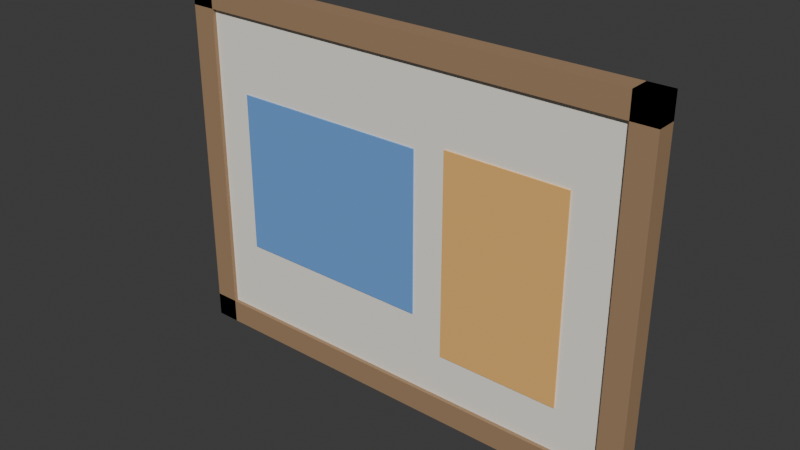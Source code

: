 # Source: ARTE_QuadroGrande_v01.blend  (saved by Blender 4.2.66; exported with 4.5.12 LTS)
import bpy
from mathutils import Matrix  # noqa: F401  (used for matrix-valued properties, if any)

bpy.ops.wm.read_factory_settings(use_empty=True)
scene = bpy.context.scene
scene.name = 'Scene'

# ---- collections
col_collection = bpy.data.collections.new('Collection'); scene.collection.children.link(col_collection)
col_arte_quadrogrande_v01 = bpy.data.collections.new('ARTE_QuadroGrande_v01'); scene.collection.children.link(col_arte_quadrogrande_v01)

# ---- materials (node trees are filled in below, after node groups)
mat_polyroom_pbr = bpy.data.materials.new('Polyroom_PBR')

# ---- material node trees
mat_polyroom_pbr.use_nodes = True; mat_polyroom_pbr.node_tree.nodes.clear()
_N = mat_polyroom_pbr.node_tree.nodes; _L = mat_polyroom_pbr.node_tree.links
n0 = _N.new('ShaderNodeBsdfPrincipled'); n0.name = 'Principled BSDF'; n0.location = (0, 0)
n0.inputs[2].default_value = 0.8
n1 = _N.new('ShaderNodeOutputMaterial'); n1.name = 'Material Output'; n1.location = (300, 0)
n2 = _N.new('ShaderNodeVertexColor'); n2.name = 'Color Attribute'; n2.location = (-300, 0)
n2.layer_name = 'Color'
_L.new(n0.outputs[0], n1.inputs[0])
_L.new(n2.outputs[0], n0.inputs[0])
n1.is_active_output = True

# ---- world
world_world = bpy.data.worlds.new('World'); scene.world = world_world
world_world.use_nodes = True; world_world.node_tree.nodes.clear()
_N = world_world.node_tree.nodes; _L = world_world.node_tree.links
n0 = _N.new('ShaderNodeOutputWorld'); n0.name = 'World Output'; n0.location = (300, 300)
n1 = _N.new('ShaderNodeBackground'); n1.name = 'Background'; n1.location = (10, 300)
n1.inputs[0].default_value = (0.05088, 0.05088, 0.05088, 1.0)
_L.new(n1.outputs[0], n0.inputs[0])
n0.is_active_output = True
world_world.color = (0.05088, 0.05088, 0.05088)
world_world.sun_shadow_jitter_overblur = 0.0

# ---- meshes
me_cube_004 = bpy.data.meshes.new('Cube.004')
me_cube_004.from_pydata([(-0.6, -0.025, 0.0), (-0.6, -0.025, 0.06), (-0.6, 0.025, 0.0), (-0.6, 0.025, 0.06), (0.6, -0.025, 0.0), (0.6, -0.025, 0.06), (0.6, 0.025, 0.0), (0.6, 0.025, 0.06), (-0.54, -0.015, 0.06), (-0.54, -0.015, 0.84), (-0.54, 0.015, 0.06), (-0.54, 0.015, 0.84), (0.54, -0.015, 0.06), (0.54, -0.015, 0.84), (0.54, 0.015, 0.06), (0.54, 0.015, 0.84), (-0.45, -0.018, 0.25), (-0.45, -0.018, 0.65), (-0.45, 0.018, 0.25), (-0.45, 0.018, 0.65), (0.05, -0.018, 0.25), (0.05, -0.018, 0.65), (0.05, 0.018, 0.25), (0.05, 0.018, 0.65), (0.13, -0.018, 0.17), (0.13, -0.018, 0.67), (0.13, 0.018, 0.17), (0.13, 0.018, 0.67), (0.43, -0.018, 0.17), (0.43, -0.018, 0.67), (0.43, 0.018, 0.17), (0.43, 0.018, 0.67), (-0.6, -0.025, 0.84), (-0.6, -0.025, 0.9), (-0.6, 0.025, 0.84), (-0.6, 0.025, 0.9), (0.6, -0.025, 0.84), (0.6, -0.025, 0.9), (0.6, 0.025, 0.84), (0.6, 0.025, 0.9), (-0.6, -0.025, 0.0), (-0.6, -0.025, 0.9), (-0.6, 0.025, 0.0), (-0.6, 0.025, 0.9), (-0.54, -0.025, 0.0), (-0.54, -0.025, 0.9), (-0.54, 0.025, 0.0), (-0.54, 0.025, 0.9), (0.54, -0.025, 0.0), (0.54, -0.025, 0.9), (0.54, 0.025, 0.0), (0.54, 0.025, 0.9), (0.6, -0.025, 0.0), (0.6, -0.025, 0.9), (0.6, 0.025, 0.0), (0.6, 0.025, 0.9)], [], [(0, 1, 3, 2), (2, 3, 7, 6), (6, 7, 5, 4), (4, 5, 1, 0), (2, 6, 4, 0), (7, 3, 1, 5), (8, 9, 11, 10), (10, 11, 15, 14), (14, 15, 13, 12), (12, 13, 9, 8), (10, 14, 12, 8), (15, 11, 9, 13), (16, 17, 19, 18), (18, 19, 23, 22), (22, 23, 21, 20), (20, 21, 17, 16), (18, 22, 20, 16), (23, 19, 17, 21), (24, 25, 27, 26), (26, 27, 31, 30), (30, 31, 29, 28), (28, 29, 25, 24), (26, 30, 28, 24), (31, 27, 25, 29), (32, 33, 35, 34), (34, 35, 39, 38), (38, 39, 37, 36), (36, 37, 33, 32), (34, 38, 36, 32), (39, 35, 33, 37), (40, 41, 43, 42), (42, 43, 47, 46), (46, 47, 45, 44), (44, 45, 41, 40), (42, 46, 44, 40), (47, 43, 41, 45), (48, 49, 51, 50), (50, 51, 55, 54), (54, 55, 53, 52), (52, 53, 49, 48), (50, 54, 52, 48), (55, 51, 49, 53)])
_uv = me_cube_004.uv_layers.new(name='UVMap')
_uv.uv.foreach_set('vector', [0.2734, 0.7012, 0.2734, 0.677, 0.2936, 0.677, 0.2936, 0.7012, 0.7722, 0.4928, 0.7479, 0.4928, 0.7479, 0.007622, 0.7722, 0.007622, 0.3089, 0.7012, 0.3089, 0.677, 0.3291, 0.677, 0.3291, 0.7012, 0.8117, 0.4928, 0.7874, 0.4928, 0.7874, 0.007622, 0.8117, 0.007622, 0.8471, 0.007622, 0.8471, 0.4928, 0.8269, 0.4928, 0.8269, 0.007622, 0.8826, 0.007622, 0.8826, 0.4928, 0.8624, 0.4928, 0.8624, 0.007622, 0.9688, 0.8235, 0.9688, 0.5081, 0.9809, 0.5081, 0.9809, 0.8235, 0.323, 0.4443, 0.007622, 0.4443, 0.007622, 0.007622, 0.323, 0.007622, 0.007622, 0.9924, 0.007622, 0.677, 0.01975, 0.677, 0.01975, 0.9924, 0.6537, 0.4443, 0.3383, 0.4443, 0.3383, 0.007622, 0.6537, 0.007622, 0.6468, 0.4596, 0.6468, 0.8963, 0.6347, 0.8963, 0.6347, 0.4596, 0.9809, 0.007622, 0.9809, 0.4443, 0.9688, 0.4443, 0.9688, 0.007622, 0.1542, 0.8387, 0.1542, 0.677, 0.1688, 0.677, 0.1688, 0.8387, 0.3463, 0.6617, 0.1846, 0.6617, 0.1846, 0.4596, 0.3463, 0.4596, 0.184, 0.8387, 0.184, 0.677, 0.1986, 0.677, 0.1986, 0.8387, 0.1694, 0.6617, 0.007622, 0.6617, 0.007622, 0.4596, 0.1694, 0.4596, 0.04955, 0.677, 0.04955, 0.8792, 0.035, 0.8792, 0.035, 0.677, 0.07935, 0.677, 0.07935, 0.8792, 0.0648, 0.8792, 0.0648, 0.677, 0.0946, 0.8792, 0.0946, 0.677, 0.1092, 0.677, 0.1092, 0.8792, 0.3616, 0.6617, 0.3616, 0.4596, 0.4829, 0.4596, 0.4829, 0.6617, 0.1244, 0.8792, 0.1244, 0.677, 0.139, 0.677, 0.139, 0.8792, 0.4981, 0.6617, 0.4981, 0.4596, 0.6194, 0.4596, 0.6194, 0.6617, 0.2284, 0.677, 0.2284, 0.7983, 0.2138, 0.7983, 0.2138, 0.677, 0.2582, 0.677, 0.2582, 0.7983, 0.2436, 0.7983, 0.2436, 0.677, 0.3616, 0.7012, 0.3616, 0.677, 0.3818, 0.677, 0.3818, 0.7012, 0.6932, 0.4928, 0.6689, 0.4928, 0.6689, 0.007622, 0.6932, 0.007622, 0.3971, 0.7012, 0.3971, 0.677, 0.4173, 0.677, 0.4173, 0.7012, 0.7327, 0.4928, 0.7084, 0.4928, 0.7084, 0.007622, 0.7327, 0.007622, 0.9181, 0.007622, 0.9181, 0.4928, 0.8978, 0.4928, 0.8978, 0.007622, 0.9535, 0.007622, 0.9535, 0.4928, 0.9333, 0.4928, 0.9333, 0.007622, 0.8269, 0.872, 0.8269, 0.5081, 0.8471, 0.5081, 0.8471, 0.872, 0.6689, 0.872, 0.6689, 0.5081, 0.6932, 0.5081, 0.6932, 0.872, 0.8624, 0.872, 0.8624, 0.5081, 0.8826, 0.5081, 0.8826, 0.872, 0.7084, 0.872, 0.7084, 0.5081, 0.7327, 0.5081, 0.7327, 0.872, 0.4527, 0.677, 0.4527, 0.7012, 0.4325, 0.7012, 0.4325, 0.677, 0.4882, 0.677, 0.4882, 0.7012, 0.468, 0.7012, 0.468, 0.677, 0.8978, 0.872, 0.8978, 0.5081, 0.9181, 0.5081, 0.9181, 0.872, 0.7479, 0.872, 0.7479, 0.5081, 0.7722, 0.5081, 0.7722, 0.872, 0.9333, 0.872, 0.9333, 0.5081, 0.9535, 0.5081, 0.9535, 0.872, 0.7874, 0.872, 0.7874, 0.5081, 0.8117, 0.5081, 0.8117, 0.872, 0.5237, 0.677, 0.5237, 0.7012, 0.5034, 0.7012, 0.5034, 0.677, 0.5591, 0.677, 0.5591, 0.7012, 0.5389, 0.7012, 0.5389, 0.677])
_ca = me_cube_004.color_attributes.new('Color', 'FLOAT_COLOR', 'POINT')
_ca.data.foreach_set('color', [0.35, 0.22, 0.12, 1.0, 0.35, 0.22, 0.12, 1.0, 0.35, 0.22, 0.12, 1.0, 0.35, 0.22, 0.12, 1.0, 0.35, 0.22, 0.12, 1.0, 0.35, 0.22, 0.12, 1.0, 0.35, 0.22, 0.12, 1.0, 0.35, 0.22, 0.12, 1.0, 0.93, 0.89, 0.8, 1.0, 0.93, 0.89, 0.8, 1.0, 0.93, 0.89, 0.8, 1.0, 0.93, 0.89, 0.8, 1.0, 0.93, 0.89, 0.8, 1.0, 0.93, 0.89, 0.8, 1.0, 0.93, 0.89, 0.8, 1.0, 0.93, 0.89, 0.8, 1.0, 0.15, 0.35, 0.75, 1.0, 0.15, 0.35, 0.75, 1.0, 0.15, 0.35, 0.75, 1.0, 0.15, 0.35, 0.75, 1.0, 0.15, 0.35, 0.75, 1.0, 0.15, 0.35, 0.75, 1.0, 0.15, 0.35, 0.75, 1.0, 0.15, 0.35, 0.75, 1.0, 0.9, 0.5, 0.15, 1.0, 0.9, 0.5, 0.15, 1.0, 0.9, 0.5, 0.15, 1.0, 0.9, 0.5, 0.15, 1.0, 0.9, 0.5, 0.15, 1.0, 0.9, 0.5, 0.15, 1.0, 0.9, 0.5, 0.15, 1.0, 0.9, 0.5, 0.15, 1.0, 0.35, 0.22, 0.12, 1.0, 0.35, 0.22, 0.12, 1.0, 0.35, 0.22, 0.12, 1.0, 0.35, 0.22, 0.12, 1.0, 0.35, 0.22, 0.12, 1.0, 0.35, 0.22, 0.12, 1.0, 0.35, 0.22, 0.12, 1.0, 0.35, 0.22, 0.12, 1.0, 0.35, 0.22, 0.12, 1.0, 0.35, 0.22, 0.12, 1.0, 0.35, 0.22, 0.12, 1.0, 0.35, 0.22, 0.12, 1.0, 0.35, 0.22, 0.12, 1.0, 0.35, 0.22, 0.12, 1.0, 0.35, 0.22, 0.12, 1.0, 0.35, 0.22, 0.12, 1.0, 0.35, 0.22, 0.12, 1.0, 0.35, 0.22, 0.12, 1.0, 0.35, 0.22, 0.12, 1.0, 0.35, 0.22, 0.12, 1.0, 0.35, 0.22, 0.12, 1.0, 0.35, 0.22, 0.12, 1.0, 0.35, 0.22, 0.12, 1.0, 0.35, 0.22, 0.12, 1.0])
me_cube_004.materials.append(mat_polyroom_pbr)
me_cube_004.update()

# ---- objects
ob_arte_quadrogrande_v01 = bpy.data.objects.new('ARTE_QuadroGrande_v01', me_cube_004)

# ---- transforms, parenting, visibility, modifiers, constraints
ob_arte_quadrogrande_v01.location = (0.0, 0.0, 0.0)

# ---- collection membership
col_arte_quadrogrande_v01.objects.link(ob_arte_quadrogrande_v01)

# ---- scene / render settings (as saved in the file)
scene.frame_start = 1; scene.frame_end = 250; scene.frame_set(1)
scene.render.engine = 'BLENDER_EEVEE_NEXT'
bpy.context.view_layer.update()

# ---- added for rendering (the .blend has no active camera and no usable light): camera, sun
cam_auto = bpy.data.cameras.new('AutoCamera')
cam_auto.lens = 50.0
cam_auto.sensor_width = 36.0
cam_auto.clip_end = 1000.0
ob_auto_camera = bpy.data.objects.new('AutoCamera', cam_auto)
scene.collection.objects.link(ob_auto_camera)
ob_auto_camera.location = (1.38861, -1.66633, 1.56089)
ob_auto_camera.rotation_euler = (1.09748, -7.21219e-08, 0.694738)
scene.camera = ob_auto_camera
light_auto_sun = bpy.data.lights.new('AutoSun', 'SUN')
light_auto_sun.energy = 3.0
light_auto_sun.angle = 0.0523599
ob_auto_sun = bpy.data.objects.new('AutoSun', light_auto_sun)
scene.collection.objects.link(ob_auto_sun)
ob_auto_sun.rotation_euler = (0.872665, 0.174533, 0.523599)
bpy.context.view_layer.update()
